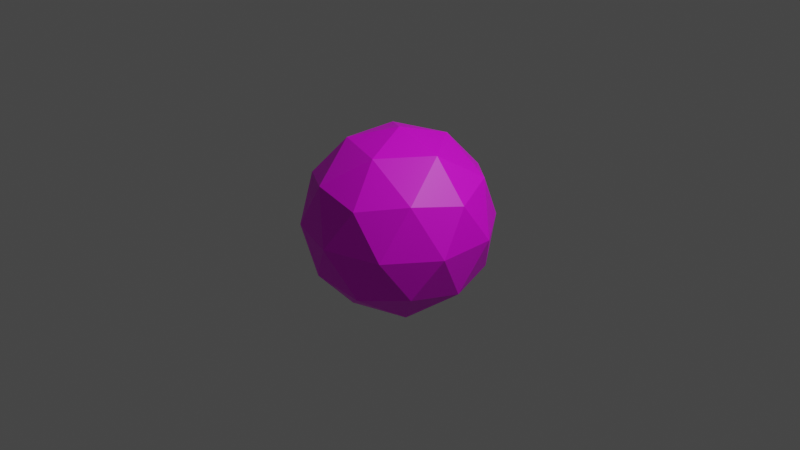 # Source: earthico1.blend  (saved by Blender 3.4.6; exported with 4.5.12 LTS)
import bpy
from mathutils import Matrix  # noqa: F401  (used for matrix-valued properties, if any)

bpy.ops.wm.read_factory_settings(use_empty=True)
scene = bpy.context.scene
scene.name = 'Scene'

# ---- collections
col_collection = bpy.data.collections.new('Collection'); scene.collection.children.link(col_collection)

# ---- images (referenced by path relative to the original .blend; pixels are not part of the script)
import os
ASSET_DIR = os.environ.get("B2B_ASSET_DIR", "")  # directory of the original .blend (textures are referenced by path, not embedded)
HERE = os.path.dirname(os.path.abspath(__file__))  # packed textures are extracted next to this script under _unpacked/

def load_image(name, relpath, width, height, colorspace="sRGB"):
    """Load a texture the original file referenced (path relative to the .blend, or extracted next to this script)."""
    p = next((c for c in (os.path.join(HERE, relpath), os.path.join(ASSET_DIR, relpath)) if relpath and os.path.exists(c)), "")
    if p:
        img = bpy.data.images.load(p, check_existing=True)
        img.name = name
    else:  # same state as the original file: an image datablock whose file is absent (Cycles renders it pink)
        img = bpy.data.images.new(name, width, height)
        img.source = "FILE"
        img.filepath = "//" + (relpath or name)
    img.colorspace_settings.name = colorspace
    return img
img_earthico160x76_png = load_image('earthico160x76.png', 'earthico160x76.png', 1024, 1024, 'sRGB')

# ---- materials (node trees are filled in below, after node groups)
mat_material = bpy.data.materials.new('Material')
mat_material.alpha_threshold = 0.0
mat_material.use_transparent_shadow = False
mat_material.roughness = 0.5
mat_material.line_color = (0.0, 0.0, 0.0, 1.0)

# ---- material node trees
mat_material.use_nodes = True; mat_material.node_tree.nodes.clear()
_N = mat_material.node_tree.nodes; _L = mat_material.node_tree.links
n0 = _N.new('ShaderNodeOutputMaterial'); n0.name = 'Material Output'; n0.location = (300, 300)
n1 = _N.new('ShaderNodeBsdfPrincipled'); n1.name = 'Principled BSDF'; n1.location = (10, 300)
n1.distribution = 'GGX'
n1.subsurface_method = 'RANDOM_WALK_SKIN'
n1.inputs[3].default_value = 1.45
n1.inputs[27].default_value = (0.0, 0.0, 0.0, 1.0)
n1.inputs[28].default_value = 1.0
n2 = _N.new('ShaderNodeTexImage'); n2.name = 'Image Texture'; n2.location = (-304, 236)
n2.image = img_earthico160x76_png
n2.interpolation = 'Closest'
_L.new(n1.outputs[0], n0.inputs[0])
_L.new(n2.outputs[0], n1.inputs[0])
n0.is_active_output = True

# ---- world
world_world = bpy.data.worlds.new('World'); scene.world = world_world
world_world.use_nodes = True; world_world.node_tree.nodes.clear()
_N = world_world.node_tree.nodes; _L = world_world.node_tree.links
n0 = _N.new('ShaderNodeOutputWorld'); n0.name = 'World Output'; n0.location = (300, 300)
n1 = _N.new('ShaderNodeBackground'); n1.name = 'Background'; n1.location = (10, 300)
n1.inputs[0].default_value = (0.05088, 0.05088, 0.05088, 1.0)
_L.new(n1.outputs[0], n0.inputs[0])
n0.is_active_output = True
world_world.color = (0.05088, 0.05088, 0.05088)
world_world.use_sun_shadow = False
world_world.sun_shadow_jitter_overblur = 0.0

# ---- cameras
cam_camera = bpy.data.cameras.new('Camera')
cam_camera.clip_end = 100.0
cam_camera.ortho_scale = 7.314

# ---- lights
light_light = bpy.data.lights.new('Light', 'POINT')
light_light.transmission_factor = 0.0
light_light.energy = 1000.0
light_light.shadow_soft_size = 0.1
light_light.shadow_maximum_resolution = 0.006
light_light.use_absolute_resolution = True

# ---- meshes
me_icosphere = bpy.data.meshes.new('Icosphere')
me_icosphere.from_pydata([(0.0, 0.0, -1.0), (0.7236, -0.5257, -0.4472), (-0.2764, -0.8506, -0.4472), (-0.8944, 0.0, -0.4472), (-0.2764, 0.8506, -0.4472), (0.7236, 0.5257, -0.4472), (0.2764, -0.8506, 0.4472), (-0.7236, -0.5257, 0.4472), (-0.7236, 0.5257, 0.4472), (0.2764, 0.8506, 0.4472), (0.8944, 0.0, 0.4472), (0.0, 0.0, 1.0), (-0.1625, -0.5, -0.8507), (0.4253, -0.309, -0.8507), (0.2629, -0.809, -0.5257), (0.8506, 0.0, -0.5257), (0.4253, 0.309, -0.8507), (-0.5257, 0.0, -0.8507), (-0.6882, -0.5, -0.5257), (-0.1625, 0.5, -0.8507), (-0.6882, 0.5, -0.5257), (0.2629, 0.809, -0.5257), (0.9511, -0.309, 0.0), (0.9511, 0.309, 0.0), (0.0, -1.0, 0.0), (0.5878, -0.809, 0.0), (-0.9511, -0.309, 0.0), (-0.5878, -0.809, 0.0), (-0.5878, 0.809, 0.0), (-0.9511, 0.309, 0.0), (0.5878, 0.809, 0.0), (0.0, 1.0, 0.0), (0.6882, -0.5, 0.5257), (-0.2629, -0.809, 0.5257), (-0.8506, 0.0, 0.5257), (-0.2629, 0.809, 0.5257), (0.6882, 0.5, 0.5257), (0.1625, -0.5, 0.8507), (0.5257, 0.0, 0.8507), (-0.4253, -0.309, 0.8507), (-0.4253, 0.309, 0.8507), (0.1625, 0.5, 0.8507)], [], [(0, 13, 12), (1, 13, 15), (0, 12, 17), (0, 17, 19), (0, 19, 16), (1, 15, 22), (2, 14, 24), (3, 18, 26), (4, 20, 28), (5, 21, 30), (1, 22, 25), (2, 24, 27), (3, 26, 29), (4, 28, 31), (5, 30, 23), (6, 32, 37), (7, 33, 39), (8, 34, 40), (9, 35, 41), (10, 36, 38), (38, 41, 11), (38, 36, 41), (36, 9, 41), (41, 40, 11), (41, 35, 40), (35, 8, 40), (40, 39, 11), (40, 34, 39), (34, 7, 39), (39, 37, 11), (39, 33, 37), (33, 6, 37), (37, 38, 11), (37, 32, 38), (32, 10, 38), (23, 36, 10), (23, 30, 36), (30, 9, 36), (31, 35, 9), (31, 28, 35), (28, 8, 35), (29, 34, 8), (29, 26, 34), (26, 7, 34), (27, 33, 7), (27, 24, 33), (24, 6, 33), (25, 32, 6), (25, 22, 32), (22, 10, 32), (30, 31, 9), (30, 21, 31), (21, 4, 31), (28, 29, 8), (28, 20, 29), (20, 3, 29), (26, 27, 7), (26, 18, 27), (18, 2, 27), (24, 25, 6), (24, 14, 25), (14, 1, 25), (22, 23, 10), (22, 15, 23), (15, 5, 23), (16, 21, 5), (16, 19, 21), (19, 4, 21), (19, 20, 4), (19, 17, 20), (17, 3, 20), (17, 18, 3), (17, 12, 18), (12, 2, 18), (15, 16, 5), (15, 13, 16), (13, 0, 16), (12, 14, 2), (12, 13, 14), (13, 1, 14)])
_uv = me_icosphere.uv_layers.new(name='UVMap')
_uv.uv.foreach_set('vector', [0.1818, 0.02489, 0.2273, 0.1824, 0.1364, 0.1824, 0.2727, 0.3398, 0.3182, 0.1824, 0.3636, 0.3398, 0.9091, 0.02489, 0.9545, 0.1824, 0.8636, 0.1824, 0.7273, 0.02489, 0.7727, 0.1824, 0.6818, 0.1824, 0.5455, 0.02489, 0.5909, 0.1824, 0.5, 0.1824, 0.2727, 0.3398, 0.3636, 0.3398, 0.3182, 0.4973, 0.09091, 0.3398, 0.1818, 0.3398, 0.1364, 0.4973, 0.8182, 0.3398, 0.9091, 0.3398, 0.8636, 0.4973, 0.6364, 0.3398, 0.7273, 0.3398, 0.6818, 0.4973, 0.4545, 0.3398, 0.5455, 0.3398, 0.5, 0.4973, 0.2727, 0.3398, 0.3182, 0.4973, 0.2273, 0.4973, 0.09091, 0.3398, 0.1364, 0.4973, 0.04545, 0.4973, 0.8182, 0.3398, 0.8636, 0.4973, 0.7727, 0.4973, 0.6364, 0.3398, 0.6818, 0.4973, 0.5909, 0.4973, 0.4545, 0.3398, 0.5, 0.4973, 0.4091, 0.4973, 0.1818, 0.6547, 0.2727, 0.6547, 0.2273, 0.8122, 0.0, 0.6547, 0.09091, 0.6547, 0.04545, 0.8122, 0.7273, 0.6547, 0.8182, 0.6547, 0.7727, 0.8122, 0.5455, 0.6547, 0.6364, 0.6547, 0.5909, 0.8122, 0.3636, 0.6547, 0.4545, 0.6547, 0.4091, 0.8122, 0.4091, 0.8122, 0.5, 0.8122, 0.4545, 0.9697, 0.4091, 0.8122, 0.4545, 0.6547, 0.5, 0.8122, 0.4545, 0.6547, 0.5455, 0.6547, 0.5, 0.8122, 0.5909, 0.8122, 0.6818, 0.8122, 0.6364, 0.9697, 0.5909, 0.8122, 0.6364, 0.6547, 0.6818, 0.8122, 0.6364, 0.6547, 0.7273, 0.6547, 0.6818, 0.8122, 0.7727, 0.8122, 0.8636, 0.8122, 0.8182, 0.9697, 0.7727, 0.8122, 0.8182, 0.6547, 0.8636, 0.8122, 0.8182, 0.6547, 0.9091, 0.6547, 0.8636, 0.8122, 0.04545, 0.8122, 0.1364, 0.8122, 0.09091, 0.9697, 0.04545, 0.8122, 0.09091, 0.6547, 0.1364, 0.8122, 0.09091, 0.6547, 0.1818, 0.6547, 0.1364, 0.8122, 0.2273, 0.8122, 0.3182, 0.8122, 0.2727, 0.9697, 0.2273, 0.8122, 0.2727, 0.6547, 0.3182, 0.8122, 0.2727, 0.6547, 0.3636, 0.6547, 0.3182, 0.8122, 0.4091, 0.4973, 0.4545, 0.6547, 0.3636, 0.6547, 0.4091, 0.4973, 0.5, 0.4973, 0.4545, 0.6547, 0.5, 0.4973, 0.5455, 0.6547, 0.4545, 0.6547, 0.5909, 0.4973, 0.6364, 0.6547, 0.5455, 0.6547, 0.5909, 0.4973, 0.6818, 0.4973, 0.6364, 0.6547, 0.6818, 0.4973, 0.7273, 0.6547, 0.6364, 0.6547, 0.7727, 0.4973, 0.8182, 0.6547, 0.7273, 0.6547, 0.7727, 0.4973, 0.8636, 0.4973, 0.8182, 0.6547, 0.8636, 0.4973, 0.9091, 0.6547, 0.8182, 0.6547, 0.04545, 0.4973, 0.09091, 0.6547, 0.0, 0.6547, 0.04545, 0.4973, 0.1364, 0.4973, 0.09091, 0.6547, 0.1364, 0.4973, 0.1818, 0.6547, 0.09091, 0.6547, 0.2273, 0.4973, 0.2727, 0.6547, 0.1818, 0.6547, 0.2273, 0.4973, 0.3182, 0.4973, 0.2727, 0.6547, 0.3182, 0.4973, 0.3636, 0.6547, 0.2727, 0.6547, 0.5, 0.4973, 0.5909, 0.4973, 0.5455, 0.6547, 0.5, 0.4973, 0.5455, 0.3398, 0.5909, 0.4973, 0.5455, 0.3398, 0.6364, 0.3398, 0.5909, 0.4973, 0.6818, 0.4973, 0.7727, 0.4973, 0.7273, 0.6547, 0.6818, 0.4973, 0.7273, 0.3398, 0.7727, 0.4973, 0.7273, 0.3398, 0.8182, 0.3398, 0.7727, 0.4973, 0.8636, 0.4973, 0.9545, 0.4973, 0.9091, 0.6547, 0.8636, 0.4973, 0.9091, 0.3398, 0.9545, 0.4973, 0.9091, 0.3398, 1.0, 0.3398, 0.9545, 0.4973, 0.1364, 0.4973, 0.2273, 0.4973, 0.1818, 0.6547, 0.1364, 0.4973, 0.1818, 0.3398, 0.2273, 0.4973, 0.1818, 0.3398, 0.2727, 0.3398, 0.2273, 0.4973, 0.3182, 0.4973, 0.4091, 0.4973, 0.3636, 0.6547, 0.3182, 0.4973, 0.3636, 0.3398, 0.4091, 0.4973, 0.3636, 0.3398, 0.4545, 0.3398, 0.4091, 0.4973, 0.5, 0.1824, 0.5455, 0.3398, 0.4545, 0.3398, 0.5, 0.1824, 0.5909, 0.1824, 0.5455, 0.3398, 0.5909, 0.1824, 0.6364, 0.3398, 0.5455, 0.3398, 0.6818, 0.1824, 0.7273, 0.3398, 0.6364, 0.3398, 0.6818, 0.1824, 0.7727, 0.1824, 0.7273, 0.3398, 0.7727, 0.1824, 0.8182, 0.3398, 0.7273, 0.3398, 0.8636, 0.1824, 0.9091, 0.3398, 0.8182, 0.3398, 0.8636, 0.1824, 0.9545, 0.1824, 0.9091, 0.3398, 0.9545, 0.1824, 1.0, 0.3398, 0.9091, 0.3398, 0.3636, 0.3398, 0.4091, 0.1824, 0.4545, 0.3398, 0.3636, 0.3398, 0.3182, 0.1824, 0.4091, 0.1824, 0.3182, 0.1824, 0.3636, 0.02489, 0.4091, 0.1824, 0.1364, 0.1824, 0.1818, 0.3398, 0.09091, 0.3398, 0.1364, 0.1824, 0.2273, 0.1824, 0.1818, 0.3398, 0.2273, 0.1824, 0.2727, 0.3398, 0.1818, 0.3398])
me_icosphere.materials.append(mat_material)
me_icosphere.update()

# ---- objects
ob_light = bpy.data.objects.new('Light', light_light)
ob_camera = bpy.data.objects.new('Camera', cam_camera)
ob_earthico1 = bpy.data.objects.new('earthico1', me_icosphere)

# ---- transforms, parenting, visibility, modifiers, constraints
ob_light.location = (4.076, 1.005, 5.904)
ob_light.rotation_euler = (0.6503, 0.05522, 1.866)
ob_light.lock_rotations_4d = False
ob_light.empty_display_type = 'ARROWS'
ob_light.color = (0.0, 0.0, 0.0, 0.0)
ob_light.lineart.crease_threshold = 0.0
ob_camera.location = (7.359, -6.926, 4.958)
ob_camera.rotation_euler = (1.109, 0.0, 0.8149)
ob_camera.lock_rotations_4d = False
ob_camera.empty_display_type = 'ARROWS'
ob_camera.color = (0.0, 0.0, 0.0, 0.0)
ob_camera.display_type = 'WIRE'
ob_camera.lineart.crease_threshold = 0.0
ob_earthico1.location = (0.0, 0.0, 0.0)

# ---- collection membership
col_collection.objects.link(ob_light)
col_collection.objects.link(ob_camera)
col_collection.objects.link(ob_earthico1)

# ---- scene / render settings (as saved in the file)
scene.camera = ob_camera
scene.frame_start = 1; scene.frame_end = 250; scene.frame_set(1)
scene.render.engine = 'BLENDER_EEVEE_NEXT'
scene.cycles.sampling_pattern = 'TABULATED_SOBOL'
scene.cycles.use_light_tree = False
scene.view_settings.view_transform = 'Filmic'
bpy.context.view_layer.update()
